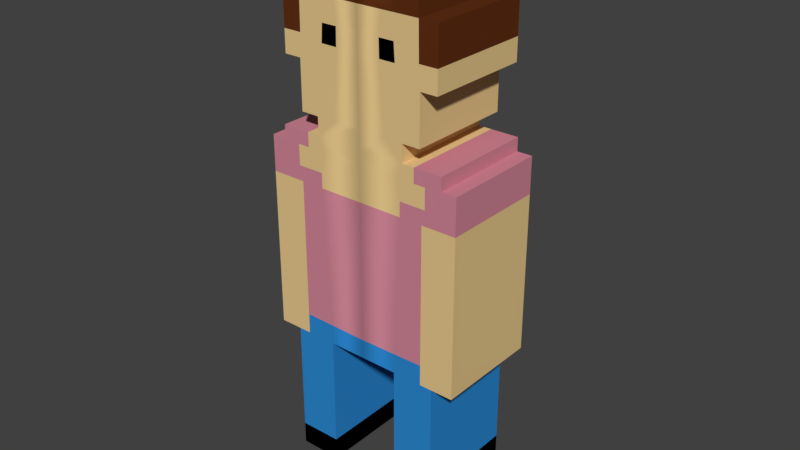 # Source: testAvatar.blend  (saved by Blender 2.79.0; exported with 4.5.12 LTS)
import bpy
from mathutils import Matrix  # noqa: F401  (used for matrix-valued properties, if any)

bpy.ops.wm.read_factory_settings(use_empty=True)
scene = bpy.context.scene
scene.name = 'Scene'

# ---- collections
col_collection_1 = bpy.data.collections.new('Collection 1'); scene.collection.children.link(col_collection_1)

# ---- materials (node trees are filled in below, after node groups)
mat_pelo = bpy.data.materials.new('pelo')
mat_pelo.alpha_threshold = 0.0
mat_pelo.use_transparent_shadow = False
mat_pelo.diffuse_color = (0.1181, 0.02996, 0.007849, 1.0)
mat_pelo.specular_color = (0.0, 0.0, 0.0)
mat_pelo.roughness = 0.5
mat_pelo.specular_intensity = 1.0
mat_carne = bpy.data.materials.new('carne')
mat_carne.alpha_threshold = 0.0
mat_carne.use_transparent_shadow = False
mat_carne.diffuse_color = (0.8, 0.5771, 0.2615, 1.0)
mat_carne.specular_color = (0.0, 0.0, 0.0)
mat_carne.roughness = 0.5
mat_carne.specular_intensity = 1.0
mat_jersey = bpy.data.materials.new('jersey')
mat_jersey.alpha_threshold = 0.0
mat_jersey.use_transparent_shadow = False
mat_jersey.diffuse_color = (0.64, 0.2393, 0.3072, 1.0)
mat_jersey.specular_color = (0.0, 0.0, 0.0)
mat_jersey.roughness = 0.5
mat_jersey.specular_intensity = 1.0
mat_zapatos = bpy.data.materials.new('zapatos')
mat_zapatos.alpha_threshold = 0.0
mat_zapatos.use_transparent_shadow = False
mat_zapatos.diffuse_color = (0.0, 0.0, 0.0, 1.0)
mat_zapatos.specular_color = (0.0, 0.0, 0.0)
mat_zapatos.roughness = 0.5
mat_zapatos.specular_intensity = 1.0
mat_vaquero = bpy.data.materials.new('vaquero')
mat_vaquero.alpha_threshold = 0.0
mat_vaquero.use_transparent_shadow = False
mat_vaquero.diffuse_color = (0.02588, 0.2498, 0.64, 1.0)
mat_vaquero.specular_color = (0.0, 0.0, 0.0)
mat_vaquero.roughness = 0.5
mat_vaquero.specular_intensity = 1.0

# ---- material node trees

# ---- world
world_world = bpy.data.worlds.new('World'); scene.world = world_world
world_world.color = (0.05088, 0.05088, 0.05088)
world_world.use_sun_shadow = False
world_world.sun_shadow_jitter_overblur = 0.0
world_world.cycles.sampling_method = 'MANUAL'

# ---- meshes
me_cube_001 = bpy.data.meshes.new('Cube.001')
me_cube_001.from_pydata([(0.02579, 0.006961, 0.01723), (0.02058, 0.007012, 0.01723), (0.02016, -0.000349, 0.01723), (0.02579, -0.000349, 0.01723), (0.01204, 0.007095, 0.01723), (0.01204, -0.000349, 0.01723), (0.00734, 0.1433, 0.01723), (0.007437, 0.1376, 0.01723), (0.01265, 0.1376, 0.01723), (0.01229, 0.1433, 0.01723), (0.02579, 0.006961, -0.01723), (0.02579, -0.000349, -0.01723), (0.02016, -0.000349, -0.01723), (0.02058, 0.007012, -0.01723), (0.01204, -0.000349, -0.01723), (0.01204, 0.007095, -0.01723), (-0.02579, 0.006961, 0.01723), (-0.02579, -0.000349, 0.01723), (-0.02016, -0.000349, 0.01723), (-0.02059, 0.007012, 0.01723), (-0.01204, -0.000349, 0.01723), (-0.01204, 0.007095, 0.01723), (-0.00734, 0.1433, 0.01723), (-0.01229, 0.1433, 0.01723), (-0.01265, 0.1376, 0.01723), (-0.007436, 0.1376, 0.01723), (-0.02579, 0.006961, -0.01723), (-0.02059, 0.007012, -0.01723), (-0.02016, -0.000349, -0.01723), (-0.02579, -0.000349, -0.01723), (-0.01204, 0.007095, -0.01723), (-0.01204, -0.000349, -0.01723), (0.02029, 0.1507, 0.01723), (0.01285, 0.1507, 0.01723), (0.02046, 0.1391, 0.01723), (0.03303, 0.09465, 0.01723), (0.02831, 0.09465, 0.01723), (0.02582, 0.04999, 0.01723), (0.03303, 0.05001, 0.01723), (0.02579, 0.04336, 0.01723), (0.03303, 0.04336, 0.01723), (0.02177, 0.04997, 0.01723), (0.02177, 0.04336, 0.01723), (0.02177, 0.09465, 0.01723), (0.01425, 0.0994, 0.01723), (-1.035e-07, 0.09946, 0.01723), (-1.035e-07, 0.09465, 0.01723), (0.01425, 0.09465, 0.01723), (0.019, 0.106, 0.01723), (0.01333, 0.1061, 0.01723), (0.01891, 0.0994, 0.01723), (0.02279, 0.0994, 0.01723), (0.02279, 0.106, 0.01723), (-1.053e-07, 0.1062, 0.01723), (0.01501, 0.1106, 0.01723), (0.019, 0.1106, 0.01723), (-1.053e-07, 0.1108, 0.01723), (0.01501, 0.1163, 0.01723), (0.008815, 0.1164, 0.01723), (-1.072e-07, 0.1165, 0.01723), (0.02087, 0.1319, 0.01723), (0.02644, 0.1319, 0.01723), (0.02644, 0.1391, 0.01723), (-1.128e-07, 0.1434, 0.01723), (0.008239, 0.1507, 0.01723), (-1.128e-07, 0.1507, 0.01723), (-1.09e-07, 0.1376, 0.01723), (0.02087, 0.1163, 0.01723), (0.03303, 0.09465, -0.01723), (0.03303, 0.05001, -0.01723), (0.02582, 0.04999, -0.01723), (0.02831, 0.09465, -0.01723), (0.03303, 0.04336, -0.01723), (0.02579, 0.04336, -0.01723), (0.02177, 0.04336, -0.01723), (0.02177, 0.04997, -0.01723), (0.02177, 0.09465, -0.01723), (0.01501, 0.1163, -0.01723), (0.01501, 0.1106, -0.01723), (-1.176e-07, 0.1108, -0.01723), (-1.158e-07, 0.1165, -0.01723), (0.008815, 0.1164, -0.01723), (0.02046, 0.1391, -0.01723), (0.02644, 0.1391, -0.01723), (0.02644, 0.1319, -0.01723), (0.02087, 0.1319, -0.01723), (0.007437, 0.132, -0.01723), (0.01265, 0.132, -0.01723), (0.02087, 0.1163, -0.01723), (-1.195e-07, 0.132, -0.01723), (0.019, 0.1106, -0.01723), (-0.02029, 0.1507, 0.01723), (-0.02046, 0.1391, 0.01723), (-0.01285, 0.1507, 0.01723), (-0.03303, 0.09465, 0.01723), (-0.03303, 0.05001, 0.01723), (-0.02582, 0.04999, 0.01723), (-0.02831, 0.09465, 0.01723), (-0.03303, 0.04336, 0.01723), (-0.02579, 0.04336, 0.01723), (-0.02177, 0.04336, 0.01723), (-0.02177, 0.04997, 0.01723), (-0.02177, 0.09465, 0.01723), (-0.01425, 0.0994, 0.01723), (-0.01425, 0.09465, 0.01723), (-0.019, 0.106, 0.01723), (-0.01891, 0.0994, 0.01723), (-0.01333, 0.1061, 0.01723), (-0.0228, 0.106, 0.01723), (-0.0228, 0.0994, 0.01723), (-0.01501, 0.1106, 0.01723), (-0.019, 0.1106, 0.01723), (-0.01501, 0.1163, 0.01723), (-0.008815, 0.1164, 0.01723), (-0.02644, 0.1391, 0.01723), (-0.02644, 0.1319, 0.01723), (-0.02087, 0.1319, 0.01723), (-0.008239, 0.1507, 0.01723), (-0.02087, 0.1163, 0.01723), (-0.03303, 0.09465, -0.01723), (-0.02831, 0.09465, -0.01723), (-0.02582, 0.04999, -0.01723), (-0.03303, 0.05001, -0.01723), (-0.02579, 0.04336, -0.01723), (-0.03303, 0.04336, -0.01723), (-0.02177, 0.04997, -0.01723), (-0.02177, 0.04336, -0.01723), (-0.02177, 0.09465, -0.01723), (-0.01501, 0.1163, -0.01723), (-0.008815, 0.1164, -0.01723), (-0.01501, 0.1106, -0.01723), (-0.02046, 0.1391, -0.01723), (-0.02087, 0.1319, -0.01723), (-0.02644, 0.1319, -0.01723), (-0.02644, 0.1391, -0.01723), (-0.01265, 0.132, -0.01723), (-0.007436, 0.132, -0.01723), (-0.02087, 0.1163, -0.01723), (-1.158e-07, 0.09946, -0.01723), (-1.139e-07, 0.1062, -0.01723), (-0.019, 0.1106, -0.01723), (-1.121e-07, 0.09465, -0.01723), (-1.214e-07, 0.1434, -0.01723), (-1.214e-07, 0.1507, -0.01723), (0.0229, 0.1106, 0.01723), (0.02812, 0.1063, 0.01723), (0.02812, 0.1106, 0.01723), (0.02817, 0.09942, 0.01723), (0.03303, 0.09943, 0.01723), (0.03303, 0.1063, 0.01723), (0.01196, 0.04982, 0.01723), (-9.6e-08, 0.04963, 0.01723), (0.0229, 0.1106, -0.01723), (0.02279, 0.106, -0.01723), (0.019, 0.106, -0.01723), (0.02812, 0.1106, -0.01723), (0.02812, 0.1063, -0.01723), (0.02817, 0.09941, -0.01723), (0.02279, 0.0994, -0.01723), (0.03303, 0.09943, -0.01723), (0.03303, 0.1063, -0.01723), (0.01196, 0.04982, -0.01723), (0.01425, 0.09465, -0.01723), (0.01425, 0.0994, -0.01723), (0.01891, 0.0994, -0.01723), (-1.065e-07, 0.04963, -0.01723), (0.01333, 0.1061, -0.01723), (-0.0229, 0.1106, 0.01723), (-0.02812, 0.1106, 0.01723), (-0.02812, 0.1063, 0.01723), (-0.02817, 0.09941, 0.01723), (-0.03303, 0.09943, 0.01723), (-0.03303, 0.1063, 0.01723), (-0.01196, 0.04982, 0.01723), (-0.019, 0.106, -0.01723), (-0.0228, 0.106, -0.01723), (-0.0229, 0.1106, -0.01723), (-0.02812, 0.1063, -0.01723), (-0.02812, 0.1106, -0.01723), (-0.0228, 0.0994, -0.01723), (-0.02817, 0.09941, -0.01723), (-0.03303, 0.09943, -0.01723), (-0.03303, 0.1063, -0.01723), (-0.01425, 0.09465, -0.01723), (-0.01196, 0.04982, -0.01723), (-0.01891, 0.0994, -0.01723), (-0.01425, 0.0994, -0.01723), (-0.01333, 0.1061, -0.01723), (0.01204, 0.04336, 0.01723), (-9.414e-08, 0.04336, 0.01723), (0.01204, 0.04336, -0.01723), (-1.065e-07, 0.04336, -0.01723), (-0.01204, 0.04336, 0.01723), (-0.01204, 0.04336, -0.01723), (-1.146e-07, 0.1621, 0.01723), (-1.128e-07, 0.1565, 0.01723), (0.01495, 0.1562, 0.01723), (0.01495, 0.1621, 0.01723), (0.02644, 0.1508, 0.01723), (0.02029, 0.1562, 0.01723), (-1.232e-07, 0.1621, -0.01723), (0.01495, 0.1621, -0.01723), (0.01495, 0.1562, -0.01723), (-1.251e-07, 0.1565, -0.01723), (0.02029, 0.1507, -0.01723), (0.01229, 0.1433, -0.01723), (0.01285, 0.1507, -0.01723), (0.02644, 0.1508, -0.01723), (0.008239, 0.1507, -0.01723), (0.02029, 0.1562, -0.01723), (0.00734, 0.1433, -0.01723), (-0.01495, 0.1621, 0.01723), (-0.01495, 0.1562, 0.01723), (-0.02644, 0.1508, 0.01723), (-0.02029, 0.1562, 0.01723), (-0.01495, 0.1562, -0.01723), (-0.01495, 0.1621, -0.01723), (-0.02029, 0.1507, -0.01723), (-0.01285, 0.1507, -0.01723), (-0.01229, 0.1433, -0.01723), (-0.02644, 0.1508, -0.01723), (-0.008239, 0.1507, -0.01723), (-0.02029, 0.1562, -0.01723), (-0.00734, 0.1433, -0.01723)], [], [(0, 1, 2, 3), (2, 1, 4, 5), (6, 7, 8, 9), (10, 11, 12, 13), (12, 14, 15, 13), (3, 11, 10, 0), (5, 14, 12, 2), (2, 12, 11, 3), (4, 15, 14, 5), (16, 17, 18, 19), (18, 20, 21, 19), (22, 23, 24, 25), (26, 27, 28, 29), (28, 27, 30, 31), (17, 16, 26, 29), (20, 18, 28, 31), (18, 17, 29, 28), (21, 20, 31, 30), (32, 33, 9, 34), (35, 36, 37, 38), (38, 37, 39, 40), (39, 37, 41, 42), (37, 36, 43, 41), (44, 45, 46, 47), (48, 49, 44, 50), (50, 51, 52, 48), (44, 49, 53, 45), (54, 49, 48, 55), (54, 56, 53, 49), (57, 58, 59, 56, 54), (34, 60, 61, 62), (57, 8, 7, 58), (63, 6, 64, 65), (66, 7, 6, 63), (34, 9, 8, 60), (60, 8, 57, 67), (64, 6, 9, 33), (58, 7, 66, 59), (68, 69, 70, 71), (69, 72, 73, 70), (73, 74, 75, 70), (70, 75, 76, 71), (77, 78, 79, 80, 81), (82, 83, 84, 85), (77, 81, 86, 87), (85, 88, 77, 87), (81, 80, 89, 86), (40, 72, 69, 38), (39, 73, 72, 40), (38, 69, 68, 35), (55, 90, 78, 54), (61, 84, 83, 62), (60, 85, 84, 61), (67, 88, 85, 60), (57, 77, 88, 67), (54, 78, 77, 57), (91, 92, 23, 93), (94, 95, 96, 97), (95, 98, 99, 96), (99, 100, 101, 96), (96, 101, 102, 97), (103, 104, 46, 45), (105, 106, 103, 107), (106, 105, 108, 109), (103, 45, 53, 107), (110, 111, 105, 107), (110, 107, 53, 56), (112, 110, 56, 59, 113), (92, 114, 115, 116), (112, 113, 25, 24), (63, 65, 117, 22), (66, 63, 22, 25), (92, 116, 24, 23), (116, 118, 112, 24), (117, 93, 23, 22), (113, 59, 66, 25), (119, 120, 121, 122), (122, 121, 123, 124), (123, 121, 125, 126), (121, 120, 127, 125), (128, 129, 80, 79, 130), (131, 132, 133, 134), (128, 135, 136, 129), (132, 135, 128, 137), (129, 136, 89, 80), (98, 95, 122, 124), (53, 45, 138, 139), (99, 98, 124, 123), (95, 94, 119, 122), (56, 53, 139, 79), (111, 110, 130, 140), (45, 46, 141, 138), (115, 114, 134, 133), (116, 115, 133, 132), (65, 63, 142, 143), (118, 116, 132, 137), (112, 118, 137, 128), (59, 56, 79, 80), (110, 112, 128, 130), (63, 66, 89, 142), (66, 59, 80, 89), (55, 48, 52, 144), (144, 52, 145, 146), (145, 52, 51, 147), (148, 147, 36, 35), (147, 148, 149, 145), (43, 47, 150, 41), (43, 51, 50, 44, 47), (36, 147, 51, 43), (150, 47, 46, 151), (90, 152, 153, 154), (152, 155, 156, 153), (156, 157, 158, 153), (159, 68, 71, 157), (157, 156, 160, 159), (76, 75, 161, 162), (76, 162, 163, 164, 158), (71, 76, 158, 157), (161, 165, 141, 162), (163, 162, 141, 138), (154, 164, 163, 166), (164, 154, 153, 158), (163, 138, 139, 166), (78, 90, 154, 166), (78, 166, 139, 79), (149, 160, 156, 145), (35, 68, 159, 148), (144, 152, 90, 55), (148, 159, 160, 149), (146, 155, 152, 144), (145, 156, 155, 146), (111, 167, 108, 105), (167, 168, 169, 108), (169, 170, 109, 108), (171, 94, 97, 170), (170, 169, 172, 171), (102, 101, 173, 104), (102, 104, 103, 106, 109), (97, 102, 109, 170), (173, 151, 46, 104), (140, 174, 175, 176), (176, 175, 177, 178), (177, 175, 179, 180), (181, 180, 120, 119), (180, 181, 182, 177), (127, 183, 184, 125), (127, 179, 185, 186, 183), (120, 180, 179, 127), (184, 183, 141, 165), (186, 138, 141, 183), (174, 187, 186, 185), (185, 179, 175, 174), (186, 187, 139, 138), (130, 187, 174, 140), (130, 79, 139, 187), (172, 169, 177, 182), (94, 171, 181, 119), (46, 151, 165, 141), (167, 111, 140, 176), (171, 172, 182, 181), (168, 167, 176, 178), (169, 168, 178, 177), (39, 42, 1, 0), (41, 150, 188, 42), (1, 42, 188, 4), (188, 150, 151, 189), (73, 10, 13, 74), (75, 74, 190, 161), (13, 15, 190, 74), (190, 191, 165, 161), (0, 10, 73, 39), (188, 190, 15, 4), (189, 191, 190, 188), (99, 16, 19, 100), (101, 100, 192, 173), (19, 21, 192, 100), (192, 189, 151, 173), (123, 126, 27, 26), (125, 184, 193, 126), (27, 126, 193, 30), (193, 184, 165, 191), (16, 99, 123, 26), (192, 21, 30, 193), (189, 192, 193, 191), (151, 189, 191, 165), (194, 195, 196, 197), (34, 62, 198, 32), (196, 195, 65, 64, 33), (33, 32, 199, 196), (200, 201, 202, 203), (204, 82, 205, 206), (82, 204, 207, 83), (202, 206, 208, 143, 203), (206, 202, 209, 204), (142, 143, 208, 210), (89, 142, 210, 86), (82, 85, 87, 205), (210, 205, 87, 86), (208, 206, 205, 210), (197, 201, 200, 194), (196, 202, 201, 197), (199, 209, 202, 196), (32, 204, 209, 199), (198, 207, 204, 32), (62, 83, 207, 198), (194, 211, 212, 195), (92, 91, 213, 114), (212, 93, 117, 65, 195), (93, 212, 214, 91), (200, 203, 215, 216), (217, 218, 219, 131), (131, 134, 220, 217), (215, 203, 143, 221, 218), (218, 217, 222, 215), (142, 223, 221, 143), (89, 136, 223, 142), (131, 219, 135, 132), (223, 136, 135, 219), (221, 223, 219, 218), (211, 194, 200, 216), (212, 211, 216, 215), (214, 212, 215, 222), (194, 195, 203, 200), (91, 214, 222, 217), (213, 91, 217, 220), (195, 65, 143, 203), (114, 213, 220, 134)])
me_cube_001.polygons.foreach_set('use_smooth', [True] * 227)
me_cube_001.polygons.foreach_set('material_index', [3, 3, 3, 3, 3, 3, 3, 3, 3, 3, 3, 3, 3, 3, 3, 3, 3, 3, 1, 1, 1, 1, 1, 1, 1, 1, 1, 1, 1, 1, 1, 1, 1, 1, 1, 1, 1, 1, 1, 1, 1, 1, 1, 1, 1, 1, 1, 1, 1, 1, 1, 1, 1, 1, 1, 1, 1, 1, 1, 1, 1, 1, 1, 1, 1, 1, 1, 1, 1, 1, 1, 1, 1, 1, 1, 1, 1, 1, 1, 1, 1, 1, 1, 1, 1, 1, 1, 1, 1, 1, 1, 1, 1, 1, 1, 1, 1, 1, 1, 1, 1, 2, 2, 2, 2, 2, 2, 2, 2, 2, 2, 2, 2, 2, 2, 2, 2, 2, 2, 2, 2, 2, 2, 2, 2, 2, 2, 2, 2, 2, 2, 2, 2, 2, 2, 2, 2, 2, 2, 2, 2, 2, 2, 2, 2, 2, 2, 2, 2, 2, 2, 2, 2, 2, 2, 2, 2, 2, 2, 2, 2, 2, 4, 4, 4, 4, 4, 4, 4, 4, 4, 4, 4, 4, 4, 4, 4, 4, 4, 4, 4, 4, 4, 4, 4, 0, 0, 0, 0, 0, 0, 0, 0, 0, 0, 0, 0, 0, 0, 0, 0, 0, 0, 0, 0, 0, 0, 0, 0, 0, 0, 0, 0, 0, 0, 0, 0, 0, 0, 0, 0, 0, 0, 0, 0, 0, 0])
_k = set([(0, 3), (0, 39), (2, 3), (2, 5), (3, 11), (4, 5), (4, 188), (5, 14), (10, 11), (10, 73), (11, 12), (12, 14), (14, 15), (15, 190), (16, 17), (16, 99), (17, 18), (17, 29), (18, 20), (20, 21), (20, 31), (21, 192), (26, 29), (26, 123), (28, 29), (28, 31), (30, 31), (30, 193), (32, 198), (32, 199), (32, 204), (35, 38), (35, 148), (38, 40), (39, 40), (39, 73), (40, 72), (54, 55), (54, 57), (54, 78), (55, 144), (57, 67), (57, 77), (60, 61), (60, 67), (60, 85), (61, 62), (61, 84), (62, 198), (67, 88), (68, 69), (68, 159), (69, 72), (72, 73), (77, 78), (77, 88), (78, 90), (83, 84), (83, 207), (84, 85), (85, 88), (90, 152), (91, 213), (91, 214), (91, 217), (94, 95), (94, 171), (95, 98), (98, 99), (98, 124), (99, 123), (110, 111), (110, 112), (110, 130), (111, 167), (112, 118), (112, 128), (114, 115), (114, 213), (115, 116), (115, 133), (116, 118), (116, 132), (118, 137), (119, 122), (119, 181), (122, 124), (123, 124), (128, 130), (128, 137), (130, 140), (132, 133), (132, 137), (133, 134), (134, 220), (140, 176), (144, 146), (145, 146), (145, 149), (145, 156), (146, 155), (148, 149), (149, 160), (152, 155), (155, 156), (156, 160), (159, 160), (167, 168), (168, 169), (168, 178), (169, 172), (169, 177), (171, 172), (172, 182), (176, 178), (177, 178), (177, 182), (181, 182), (188, 189), (188, 190), (189, 192), (190, 191), (191, 193), (192, 193), (194, 197), (194, 211), (196, 197), (196, 199), (196, 202), (197, 201), (198, 207), (199, 209), (200, 201), (200, 216), (201, 202), (202, 209), (204, 207), (204, 209), (211, 212), (211, 216), (212, 214), (212, 215), (213, 220), (214, 222), (215, 216), (215, 222), (217, 220), (217, 222)])
me_cube_001.attributes.new('sharp_edge', 'BOOLEAN', 'EDGE').data.foreach_set('value', [ (min(e.vertices), max(e.vertices)) in _k for e in me_cube_001.edges])
me_cube_001.materials.append(mat_pelo)
me_cube_001.materials.append(mat_carne)
me_cube_001.materials.append(mat_jersey)
me_cube_001.materials.append(mat_zapatos)
me_cube_001.materials.append(mat_vaquero)
me_cube_001.use_remesh_preserve_volume = False
me_cube_001.use_remesh_preserve_attributes = False
me_cube_001.use_mirror_vertex_groups = False
me_cube_001.update()
me_cube_001.normals_split_custom_set([tuple(v) for v in zip(*[iter([-4.209e-08, 7.519e-08, 1.0, -2.034e-08, 1.484e-07, 1.0, 3.118e-08, 6.69e-08, 1.0, 6.475e-08, -1.32e-07, 1.0, 3.118e-08, 6.69e-08, 1.0, -2.034e-08, 1.484e-07, 1.0, 0.0, 2.266e-07, 1.0, 0.0, 2.516e-07, 1.0, 7.989e-07, 3.153e-07, 1.0, 5.859e-07, 4.347e-07, 1.0, 3.45e-07, 2.934e-07, 1.0, 4.511e-07, 1.565e-07, 1.0, 3.452e-07, -8.955e-08, -1.0, 0.0, 1.32e-07, -1.0, -2.58e-07, -2.575e-07, -1.0, -1.274e-07, -2.299e-07, -1.0, -2.58e-07, -2.575e-07, -1.0, -4.977e-07, -6.193e-07, -1.0, -6.003e-07, -3.801e-07, -1.0, -1.274e-07, -2.299e-07, -1.0, 1.0, 2.31e-07, -2.162e-07, 1.0, 2.31e-07, -2.162e-07, 1.0, 1.851e-07, -2.162e-07, 1.0, 1.851e-07, -2.162e-07, 2.976e-13, -1.0, 8.644e-07, 2.976e-13, -1.0, 8.644e-07, 6.618e-07, -1.0, 8.643e-07, 6.618e-07, -1.0, 8.643e-07, 6.618e-07, -1.0, 8.643e-07, 6.618e-07, -1.0, 8.643e-07, 1.324e-06, -1.0, 8.643e-07, 1.324e-06, -1.0, 8.643e-07, -1.0, -1.266e-07, 4.053e-07, -1.0, -1.266e-07, 4.053e-07, -1.0, -1.134e-07, 4.188e-07, -1.0, -1.134e-07, 4.188e-07, 1.428e-06, 6.542e-08, 1.0, 1.465e-06, -9.182e-08, 1.0, 8.231e-07, 2.869e-07, 1.0, 8.637e-07, 2.011e-07, 1.0, 8.231e-07, 2.869e-07, 1.0, 2.267e-07, 6.387e-07, 1.0, 2.891e-07, 3.465e-07, 1.0, 8.637e-07, 2.011e-07, 1.0, 2.431e-08, 3.244e-07, 1.0, 1.767e-07, 1.857e-07, 1.0, -8.115e-08, 2.908e-07, 1.0, 5.901e-08, 5.71e-07, 1.0, -1.777e-07, -8.138e-08, -1.0, -3.257e-07, -1.079e-07, -1.0, -2.675e-07, -7.508e-08, -1.0, -3.016e-07, -1.003e-08, -1.0, -2.675e-07, -7.508e-08, -1.0, -3.257e-07, -1.079e-07, -1.0, -4.702e-07, -1.36e-07, -1.0, -2.359e-07, -1.355e-07, -1.0, -1.0, -1.196e-06, 2.432e-07, -1.0, -6.099e-07, 2.432e-07, -1.0, -6.099e-07, 2.432e-07, -1.0, -1.196e-06, 2.432e-07, 1.984e-13, -1.0, 8.638e-07, 6.618e-07, -1.0, 8.644e-07, 6.618e-07, -1.0, 8.644e-07, 1.984e-13, -1.0, 8.638e-07, 6.618e-07, -1.0, 8.644e-07, 1.324e-06, -1.0, 8.649e-07, 1.324e-06, -1.0, 8.649e-07, 6.618e-07, -1.0, 8.644e-07, 1.0, 1.696e-07, -3.513e-07, 1.0, 1.655e-07, -3.648e-07, 1.0, 1.655e-07, -3.648e-07, 1.0, 1.696e-07, -3.513e-07, 1.254e-07, 3.64e-07, 1.0, 4.191e-07, 3.918e-07, 1.0, 4.511e-07, 1.565e-07, 1.0, 1.674e-07, 4.363e-08, 1.0, 1.508e-07, 7.672e-07, 1.0, 1.378e-08, 6.167e-07, 1.0, -3.955e-09, -1.976e-07, 1.0, -8.232e-09, -1.965e-07, 1.0, -8.232e-09, -1.965e-07, 1.0, -3.955e-09, -1.976e-07, 1.0, -5.009e-08, -2.797e-07, 1.0, 0.0, -5.613e-07, 1.0, -5.009e-08, -2.797e-07, 1.0, -3.955e-09, -1.976e-07, 1.0, 3.024e-07, -2.31e-07, 1.0, 7.55e-08, -1.958e-07, 1.0, -3.955e-09, -1.976e-07, 1.0, 1.378e-08, 6.167e-07, 1.0, 2.946e-07, 4.637e-07, 1.0, 3.024e-07, -2.31e-07, 1.0, 3.031e-07, 1.584e-07, 1.0, 3.375e-07, 2.334e-07, 1.0, 9.184e-08, 3.845e-07, 1.0, 3.836e-07, 4.254e-07, 1.0, 2.264e-07, 2.998e-07, 1.0, 2.933e-07, 2.523e-07, 1.0, 3.031e-07, 1.584e-07, 1.0, 4.271e-07, 1.687e-07, 1.0, 4.271e-07, 1.687e-07, 1.0, 2.186e-07, 2.394e-07, 1.0, 3.179e-07, 2.655e-07, 1.0, 2.264e-07, 2.998e-07, 1.0, 3.031e-07, 1.584e-07, 1.0, 2.933e-07, 2.523e-07, 1.0, 3.948e-07, 2.227e-07, 1.0, 3.375e-07, 2.334e-07, 1.0, 4.102e-07, 4.916e-07, 1.0, 2.933e-07, 2.523e-07, 1.0, 2.264e-07, 2.998e-07, 1.0, 1.666e-07, 1.025e-06, 1.0, 4.102e-07, 4.916e-07, 1.0, 4.569e-07, 3.474e-08, 1.0, 3.948e-07, 2.227e-07, 1.0, 2.933e-07, 2.523e-07, 1.0, 3.77e-07, -8.643e-09, 1.0, 5.216e-07, -1.813e-07, 1.0, 6.818e-07, -1.785e-07, 1.0, 4.569e-07, 3.474e-08, 1.0, 4.102e-07, 4.916e-07, 1.0, 1.674e-07, 4.363e-08, 1.0, 1.957e-07, 1.354e-07, 1.0, 0.0, -1.257e-07, 1.0, 3.363e-07, 1.93e-08, 1.0, 3.77e-07, -8.643e-09, 1.0, 3.45e-07, 2.934e-07, 1.0, 5.859e-07, 4.347e-07, 1.0, 5.216e-07, -1.813e-07, 1.0, 6.228e-07, 3.212e-07, 1.0, 7.989e-07, 3.153e-07, 1.0, 8.362e-07, 3.272e-07, 1.0, 7.085e-07, 3.038e-07, 1.0, 6.615e-07, 4.652e-07, 1.0, 5.859e-07, 4.347e-07, 1.0, 7.989e-07, 3.153e-07, 1.0, 6.228e-07, 3.212e-07, 1.0, 1.674e-07, 4.363e-08, 1.0, 4.511e-07, 1.565e-07, 1.0, 3.45e-07, 2.934e-07, 1.0, 1.957e-07, 1.354e-07, 1.0, 1.957e-07, 1.354e-07, 1.0, 3.45e-07, 2.934e-07, 1.0, 3.77e-07, -8.643e-09, 1.0, 3.644e-07, 3.276e-07, 1.0, 8.362e-07, 3.272e-07, 1.0, 7.989e-07, 3.153e-07, 1.0, 4.511e-07, 1.565e-07, 1.0, 4.191e-07, 3.918e-07, 1.0, 5.216e-07, -1.813e-07, 1.0, 5.859e-07, 4.347e-07, 1.0, 6.615e-07, 4.652e-07, 1.0, 6.818e-07, -1.785e-07, 1.0, 2.682e-07, 6.442e-08, -1.0, -4.188e-08, -1.333e-07, -1.0, -3.416e-07, 4.672e-08, -1.0, -4.03e-07, 4.511e-08, -1.0, -4.188e-08, -1.333e-07, -1.0, -3.033e-07, 7.375e-10, -1.0, 1.323e-07, 1.307e-07, -1.0, -3.416e-07, 4.672e-08, -1.0, 1.323e-07, 1.307e-07, -1.0, -2.211e-07, 1.303e-07, -1.0, -7.208e-07, 1.505e-07, -1.0, -3.416e-07, 4.672e-08, -1.0, -3.416e-07, 4.672e-08, -1.0, -7.208e-07, 1.505e-07, -1.0, -8.183e-07, -2.066e-07, -1.0, -4.03e-07, 4.511e-08, -1.0, -2.13e-07, -4.044e-08, -1.0, -2.335e-08, -6.628e-08, -1.0, -3.389e-07, 1.309e-08, -1.0, -5.267e-07, 2.691e-08, -1.0, -4.208e-07, 4.244e-08, -1.0, -4.812e-07, -9.357e-08, -1.0, -1.044e-06, -5.123e-08, -1.0, -1.058e-06, 2.24e-07, -1.0, -3.653e-07, -6.442e-08, -1.0, -2.13e-07, -4.044e-08, -1.0, -4.208e-07, 4.244e-08, -1.0, -3.82e-07, -2.573e-07, -1.0, -2.257e-07, -2.231e-07, -1.0, -3.653e-07, -6.442e-08, -1.0, 0.0, -2.376e-07, -1.0, -2.13e-07, -4.044e-08, -1.0, -2.257e-07, -2.231e-07, -1.0, -4.208e-07, 4.244e-08, -1.0, -5.267e-07, 2.691e-08, -1.0, -3.011e-07, -2.853e-07, -1.0, -3.82e-07, -2.573e-07, -1.0, 1.0, 5.081e-07, -1.081e-07, 1.0, 5.081e-07, -1.081e-07, 1.0, 3.675e-07, -5.404e-08, 1.0, 3.675e-07, -5.404e-08, -2.778e-14, -1.0, 2.214e-07, -2.778e-14, -1.0, 2.214e-07, -2.778e-14, -1.0, 2.214e-07, -2.778e-14, -1.0, 2.214e-07, 1.0, 3.675e-07, -5.404e-08, 1.0, 3.675e-07, -5.404e-08, 1.0, 1.135e-07, -1.804e-14, 1.0, 1.135e-07, -1.804e-14, -2.688e-14, 1.0, -1.153e-07, -2.688e-14, 1.0, -1.153e-07, 1.009e-13, 1.0, -1.634e-07, 1.009e-13, 1.0, -1.634e-07, 1.0, 4.727e-07, -1.351e-07, 1.0, 4.727e-07, -1.351e-07, 1.0, 1.974e-08, -1.621e-07, 1.0, 1.974e-08, -1.621e-07, 8.67e-13, -1.0, 9.091e-07, 8.67e-13, -1.0, 9.091e-07, 8.67e-13, -1.0, 9.091e-07, 8.67e-13, -1.0, 9.091e-07, 1.0, 9.709e-07, -1.621e-07, 1.0, 9.709e-07, -1.621e-07, 1.0, 9.709e-07, -1.621e-07, 1.0, 9.709e-07, -1.621e-07, 6.352e-07, -1.0, 1.138e-07, 6.352e-07, -1.0, 1.138e-07, 6.352e-07, -1.0, 1.138e-07, 6.352e-07, -1.0, 1.138e-07, 1.0, 0.0, -2.297e-07, 1.0, 0.0, -2.297e-07, 1.0, 0.0, -2.297e-07, 1.0, 0.0, -2.297e-07, 6.826e-07, 3.09e-07, 1.0, 4.998e-07, 6.289e-08, 1.0, 1.767e-07, 1.857e-07, 1.0, 3.287e-07, 5.068e-07, 1.0, 8.642e-07, 7.537e-07, 1.0, 1.001e-06, 7.724e-08, 1.0, 5.775e-07, 1.069e-07, 1.0, 5.336e-07, 6.162e-07, 1.0, 1.001e-06, 7.724e-08, 1.0, 9.098e-07, 2.951e-09, 1.0, 7.949e-07, 1.227e-07, 1.0, 5.775e-07, 1.069e-07, 1.0, 7.949e-07, 1.227e-07, 1.0, 5.195e-07, 7.045e-08, 1.0, 2.535e-07, 1.048e-07, 1.0, 5.775e-07, 1.069e-07, 1.0, 5.775e-07, 1.069e-07, 1.0, 2.535e-07, 1.048e-07, 1.0, 4.705e-07, 1.688e-07, 1.0, 5.336e-07, 6.162e-07, 1.0, 3.926e-07, -1.121e-07, 1.0, 4.122e-07, -7.143e-09, 1.0, 1.193e-07, 4.014e-08, 1.0, 8.727e-08, -1.734e-07, 1.0, 5.761e-07, -6.234e-09, 1.0, 7.948e-07, -9.527e-08, 1.0, 3.926e-07, -1.121e-07, 1.0, 2.38e-07, -8.82e-08, 1.0, 7.948e-07, -9.527e-08, 1.0, 5.761e-07, -6.234e-09, 1.0, 5.863e-07, 1.028e-07, 1.0, 5.04e-07, 4.577e-08, 1.0, 3.926e-07, -1.121e-07, 1.0, 8.727e-08, -1.734e-07, 1.0, 3.149e-07, -3.887e-08, 1.0, 2.38e-07, -8.82e-08, 1.0, 1.115e-07, -4.105e-07, 1.0, 5.102e-07, -2.173e-07, 1.0, 5.761e-07, -6.234e-09, 1.0, 2.38e-07, -8.82e-08, 1.0, 1.115e-07, -4.105e-07, 1.0, 2.38e-07, -8.82e-08, 1.0, 3.149e-07, -3.887e-08, 1.0, 3.566e-07, -2.105e-07, 1.0, -3.559e-08, 2.136e-08, 1.0, 1.115e-07, -4.105e-07, 1.0, 3.566e-07, -2.105e-07, 1.0, 8.407e-08, -1.543e-07, 1.0, 1.436e-07, -1.572e-07, 1.0, 4.998e-07, 6.289e-08, 1.0, 1.087e-06, 1.233e-07, 1.0, 1.763e-06, 8.901e-08, 1.0, 3.418e-07, 2.017e-07, 1.0, -3.559e-08, 2.136e-08, 1.0, 1.436e-07, -1.572e-07, 1.0, 5.901e-08, 5.71e-07, 1.0, -8.115e-08, 2.908e-07, 1.0, -1.283e-07, 3.065e-07, 1.0, -2.207e-07, 3.675e-07, 1.0, -1.015e-07, 4.758e-07, 1.0, 2.431e-08, 3.244e-07, 1.0, -4.46e-08, 6.541e-07, 1.0, -1.283e-07, 3.065e-07, 1.0, 2.431e-08, 3.244e-07, 1.0, 5.901e-08, 5.71e-07, 1.0, 4.998e-07, 6.289e-08, 1.0, 3.418e-07, 2.017e-07, 1.0, -8.115e-08, 2.908e-07, 1.0, 1.767e-07, 1.857e-07, 1.0, 3.418e-07, 2.017e-07, 1.0, -4.588e-07, 3.707e-07, 1.0, -3.559e-08, 2.136e-08, 1.0, -8.115e-08, 2.908e-07, 1.0, -1.015e-07, 4.758e-07, 1.0, 3.287e-07, 5.068e-07, 1.0, 1.767e-07, 1.857e-07, 1.0, 2.431e-08, 3.244e-07, 1.0, 1.436e-07, -1.572e-07, 1.0, 8.407e-08, -1.543e-07, 1.0, -4.46e-08, 6.541e-07, 1.0, 5.901e-08, 5.71e-07, 1.0, -3.116e-07, -7.522e-07, -1.0, -2.8e-07, -6.154e-07, -1.0, -3.92e-07, 3.624e-08, -1.0, -5.392e-07, 1.381e-07, -1.0, -5.392e-07, 1.381e-07, -1.0, -3.92e-07, 3.624e-08, -1.0, -1.685e-07, 8.823e-08, -1.0, -4.549e-07, 4.198e-07, -1.0, -1.685e-07, 8.823e-08, -1.0, -3.92e-07, 3.624e-08, -1.0, -1.307e-07, -4.897e-09, -1.0, -2.135e-07, -1.115e-09, -1.0, -3.92e-07, 3.624e-08, -1.0, -2.8e-07, -6.154e-07, -1.0, -2.652e-07, -4.268e-07, -1.0, -1.307e-07, -4.897e-09, -1.0, -8.194e-08, 1.225e-07, -1.0, -1.226e-07, 1.944e-07, -1.0, -3.557e-08, 1.037e-07, -1.0, -2.281e-07, 7.444e-08, -1.0, -2.606e-07, -2.725e-07, -1.0, -2.664e-07, -4.349e-08, -1.0, -1.219e-07, -3.954e-09, -1.0, -3.525e-07, 2.698e-07, -1.0, -4.602e-07, 5.722e-08, -1.0, -8.194e-08, 1.225e-07, -1.0, -4.037e-07, -1.792e-07, -1.0, -4.118e-07, -2.984e-07, -1.0, -1.226e-07, 1.944e-07, -1.0, -1.219e-07, -3.954e-09, -1.0, -4.037e-07, -1.792e-07, -1.0, -8.194e-08, 1.225e-07, -1.0, 1.085e-07, -1.881e-07, -1.0, -1.226e-07, 1.944e-07, -1.0, -4.118e-07, -2.984e-07, -1.0, -3.326e-08, -3.804e-07, -1.0, -3.557e-08, 1.037e-07, -1.0, -1.0, -2.975e-07, 1.081e-07, -1.0, -2.579e-07, 5.404e-08, -1.0, -2.579e-07, 5.404e-08, -1.0, -2.975e-07, 1.081e-07, 1.0, 2.052e-07, -3.036e-07, 1.0, 1.934e-07, -3.036e-07, 1.0, 1.934e-07, -3.036e-07, 1.0, 2.052e-07, -3.036e-07, 1.111e-13, -1.0, 1.165e-07, 1.111e-13, -1.0, 1.165e-07, 1.111e-13, -1.0, 1.165e-07, 1.111e-13, -1.0, 1.165e-07, -1.0, -2.579e-07, 5.404e-08, -1.0, -6.888e-08, 1.804e-14, -1.0, -6.888e-08, 1.804e-14, -1.0, -2.579e-07, 5.404e-08, 1.0, 2.052e-07, -3.036e-07, 1.0, 2.052e-07, -3.036e-07, 1.0, 2.052e-07, -3.036e-07, 1.0, 2.052e-07, -3.036e-07, -4.991e-14, 1.0, -2.139e-07, -1.514e-13, 1.0, -2.116e-07, -1.514e-13, 1.0, -2.116e-07, -4.991e-14, 1.0, -2.139e-07, 1.0, 1.934e-07, -3.036e-07, 1.0, 2.658e-07, -2.901e-07, 1.0, 2.658e-07, -2.901e-07, 1.0, 1.934e-07, -3.036e-07, -1.0, -4e-07, 1.621e-07, -1.0, -3.555e-07, 2.297e-07, -1.0, -3.555e-07, 2.297e-07, -1.0, -4e-07, 1.621e-07, 0.0, -1.0, 0.0, 0.0, -1.0, 0.0, 0.0, -1.0, 0.0, 0.0, -1.0, 0.0, 1.0, 1.615e-07, -2.766e-07, 1.0, 1.628e-07, -2.763e-07, 1.0, 1.628e-07, -2.763e-07, 1.0, 1.615e-07, -2.766e-07, -1.0, -1.795e-07, 3.243e-07, -1.0, -1.795e-07, 3.243e-07, -1.0, -1.795e-07, 3.243e-07, -1.0, -1.795e-07, 3.243e-07, -1.27e-06, -1.0, 0.0, -1.27e-06, -1.0, 0.0, -1.27e-06, -1.0, 0.0, -1.27e-06, -1.0, 0.0, 1.0, 7.616e-08, -2.963e-07, 1.0, 2.052e-07, -3.036e-07, 1.0, 2.052e-07, -3.036e-07, 1.0, 7.616e-08, -2.963e-07, -1.0, -2.851e-07, 3.107e-07, -1.0, -2.851e-07, 3.107e-07, -1.0, -2.851e-07, 3.107e-07, -1.0, -2.851e-07, 3.107e-07, 1.0, 1.628e-07, -2.763e-07, 1.0, 2.479e-07, -2.967e-07, 1.0, 2.301e-07, -2.952e-07, 1.0, 1.628e-07, -2.763e-07, 1.0, 2.479e-07, -2.967e-07, 1.0, 7.616e-08, -2.963e-07, 1.0, 7.616e-08, -2.963e-07, 1.0, 2.301e-07, -2.952e-07, 1.666e-07, 1.025e-06, 1.0, 2.264e-07, 2.998e-07, 1.0, 3.179e-07, 2.655e-07, 1.0, 3.171e-07, 8.264e-07, 1.0, 3.171e-07, 8.264e-07, 1.0, 3.179e-07, 2.655e-07, 1.0, 3.914e-07, -2.605e-08, 1.0, 6.249e-07, 8.384e-07, 1.0, 3.914e-07, -2.605e-08, 1.0, 3.179e-07, 2.655e-07, 1.0, 2.186e-07, 2.394e-07, 1.0, 1.471e-07, 2.898e-07, 1.0, 3.758e-07, 3.427e-07, 1.0, 1.471e-07, 2.898e-07, 1.0, 1.378e-08, 6.167e-07, 1.0, 1.508e-07, 7.672e-07, 1.0, 1.471e-07, 2.898e-07, 1.0, 3.758e-07, 3.427e-07, 1.0, 4.335e-07, -6.774e-07, 1.0, 3.914e-07, -2.605e-08, 1.0, 2.946e-07, 4.637e-07, 1.0, 3.836e-07, 4.254e-07, 1.0, 2.681e-07, -3.069e-07, 1.0, 3.024e-07, -2.31e-07, 1.0, 2.946e-07, 4.637e-07, 1.0, 2.186e-07, 2.394e-07, 1.0, 4.271e-07, 1.687e-07, 1.0, 3.031e-07, 1.584e-07, 1.0, 3.836e-07, 4.254e-07, 1.0, 1.378e-08, 6.167e-07, 1.0, 1.471e-07, 2.898e-07, 1.0, 2.186e-07, 2.394e-07, 1.0, 2.946e-07, 4.637e-07, 1.0, 2.681e-07, -3.069e-07, 1.0, 3.836e-07, 4.254e-07, 1.0, 9.184e-08, 3.845e-07, 1.0, -4.897e-08, -3.516e-07, 1.0, -1.022e-06, 4.041e-07, -1.0, -1.02e-06, 6.209e-07, -1.0, -7.353e-07, 3.719e-08, -1.0, -9.758e-07, 6.072e-08, -1.0, -1.02e-06, 6.209e-07, -1.0, 4.101e-07, 2.043e-07, -1.0, 3.37e-07, 1.163e-07, -1.0, -7.353e-07, 3.719e-08, -1.0, 3.37e-07, 1.163e-07, -1.0, -2.414e-08, 2.064e-07, -1.0, -5.705e-07, -3.246e-07, -1.0, -7.353e-07, 3.719e-08, -1.0, 1.586e-07, 4.693e-07, -1.0, 2.682e-07, 6.442e-08, -1.0, -4.03e-07, 4.511e-08, -1.0, -2.414e-08, 2.064e-07, -1.0, -2.414e-08, 2.064e-07, -1.0, 3.37e-07, 1.163e-07, -1.0, 0.0, 5.426e-07, -1.0, 1.586e-07, 4.693e-07, -1.0, -8.183e-07, -2.066e-07, -1.0, -7.208e-07, 1.505e-07, -1.0, -3.146e-07, 7.443e-08, -1.0, -3.592e-07, -3.7e-07, -1.0, -8.183e-07, -2.066e-07, -1.0, -3.592e-07, -3.7e-07, -1.0, -3.478e-07, -2.71e-07, -1.0, -6.5e-07, -4.488e-07, -1.0, -5.705e-07, -3.246e-07, -1.0, -4.03e-07, 4.511e-08, -1.0, -8.183e-07, -2.066e-07, -1.0, -5.705e-07, -3.246e-07, -1.0, -2.414e-08, 2.064e-07, -1.0, -3.146e-07, 7.443e-08, -1.0, 1.87e-07, 7.727e-08, -1.0, -1.398e-07, -3.638e-07, -1.0, -3.592e-07, -3.7e-07, -1.0, -3.478e-07, -2.71e-07, -1.0, -3.592e-07, -3.7e-07, -1.0, -1.398e-07, -3.638e-07, -1.0, -2.863e-07, -3.005e-07, -1.0, -9.758e-07, 6.072e-08, -1.0, -6.5e-07, -4.488e-07, -1.0, -3.478e-07, -2.71e-07, -1.0, -1.465e-07, -1.338e-07, -1.0, -6.5e-07, -4.488e-07, -1.0, -9.758e-07, 6.072e-08, -1.0, -7.353e-07, 3.719e-08, -1.0, -5.705e-07, -3.246e-07, -1.0, -3.478e-07, -2.71e-07, -1.0, -2.863e-07, -3.005e-07, -1.0, -2.397e-07, -1.918e-07, -1.0, -1.465e-07, -1.338e-07, -1.0, -2.335e-08, -6.628e-08, -1.0, -1.022e-06, 4.041e-07, -1.0, -9.758e-07, 6.072e-08, -1.0, -1.465e-07, -1.338e-07, -1.0, -2.335e-08, -6.628e-08, -1.0, -1.465e-07, -1.338e-07, -1.0, -2.397e-07, -1.918e-07, -1.0, -3.389e-07, 1.309e-08, -1.0, 0.0, 1.0, -2.197e-09, 0.0, 1.0, -2.197e-09, 0.0, 1.0, -2.197e-09, 0.0, 1.0, -2.197e-09, 1.0, 1.135e-07, -1.804e-14, 1.0, 1.135e-07, -1.804e-14, 1.0, 4.926e-07, -5.404e-08, 1.0, 4.926e-07, -5.404e-08, -1.545e-13, 1.0, -8.392e-08, -1.545e-13, 1.0, -8.392e-08, -2.688e-14, 1.0, -1.153e-07, -2.688e-14, 1.0, -1.153e-07, 1.0, 4.926e-07, -5.404e-08, 1.0, 4.926e-07, -5.404e-08, 1.0, 9.852e-07, -1.081e-07, 1.0, 9.852e-07, -1.081e-07, -1.544e-13, 1.0, -1.006e-07, -1.544e-13, 1.0, -1.006e-07, -1.545e-13, 1.0, -8.392e-08, -1.545e-13, 1.0, -8.392e-08, 1.0, 0.0, -2.432e-07, 1.0, 0.0, -2.432e-07, 1.0, 0.0, -2.432e-07, 1.0, 0.0, -2.432e-07, 5.102e-07, -2.173e-07, 1.0, 6.241e-07, 4.296e-07, 1.0, 5.863e-07, 1.028e-07, 1.0, 5.761e-07, -6.234e-09, 1.0, 6.241e-07, 4.296e-07, 1.0, 1.953e-08, 6.341e-07, 1.0, 7.214e-08, -6.383e-09, 1.0, 5.863e-07, 1.028e-07, 1.0, 7.214e-08, -6.383e-09, 1.0, 2.371e-07, 3.687e-07, 1.0, 5.04e-07, 4.577e-08, 1.0, 5.863e-07, 1.028e-07, 1.0, 3.172e-07, 6.081e-07, 1.0, 8.642e-07, 7.537e-07, 1.0, 5.336e-07, 6.162e-07, 1.0, 2.371e-07, 3.687e-07, 1.0, 2.371e-07, 3.687e-07, 1.0, 7.214e-08, -6.383e-09, 1.0, 0.0, -1.364e-07, 1.0, 3.172e-07, 6.081e-07, 1.0, 4.705e-07, 1.688e-07, 1.0, 2.535e-07, 1.048e-07, 1.0, 4.037e-07, -8.005e-08, 1.0, 4.122e-07, -7.143e-09, 1.0, 4.705e-07, 1.688e-07, 1.0, 4.122e-07, -7.143e-09, 1.0, 3.926e-07, -1.121e-07, 1.0, 7.948e-07, -9.527e-08, 1.0, 5.04e-07, 4.577e-08, 1.0, 5.336e-07, 6.162e-07, 1.0, 4.705e-07, 1.688e-07, 1.0, 5.04e-07, 4.577e-08, 1.0, 2.371e-07, 3.687e-07, 1.0, 4.037e-07, -8.005e-08, 1.0, 4.758e-07, -2.355e-07, 1.0, 1.193e-07, 4.014e-08, 1.0, 4.122e-07, -7.143e-09, 1.0, -5.822e-07, -8.603e-07, -1.0, -4.677e-07, -2.838e-07, -1.0, -2.776e-07, -3.004e-07, -1.0, -4.094e-07, -1.048e-06, -1.0, -4.094e-07, -1.048e-06, -1.0, -2.776e-07, -3.004e-07, -1.0, -6.622e-08, -2.938e-08, -1.0, 0.0, -1.264e-06, -1.0, -6.622e-08, -2.938e-08, -1.0, -2.776e-07, -3.004e-07, -1.0, -1.905e-07, -1.582e-07, -1.0, -5.003e-08, -2.337e-07, -1.0, -1.086e-07, -3.39e-07, -1.0, -5.003e-08, -2.337e-07, -1.0, -2.8e-07, -6.154e-07, -1.0, -3.116e-07, -7.522e-07, -1.0, -5.003e-08, -2.337e-07, -1.0, -1.086e-07, -3.39e-07, -1.0, -2.167e-07, 6.79e-07, -1.0, -6.622e-08, -2.938e-08, -1.0, -2.652e-07, -4.268e-07, -1.0, -3.286e-07, -3.876e-07, -1.0, -3.779e-07, 1.684e-07, -1.0, -1.307e-07, -4.897e-09, -1.0, -2.652e-07, -4.268e-07, -1.0, -1.905e-07, -1.582e-07, -1.0, -4.63e-07, -1.651e-07, -1.0, -3.743e-07, -1.827e-07, -1.0, -3.286e-07, -3.876e-07, -1.0, -2.8e-07, -6.154e-07, -1.0, -5.003e-08, -2.337e-07, -1.0, -1.905e-07, -1.582e-07, -1.0, -2.652e-07, -4.268e-07, -1.0, -3.779e-07, 1.684e-07, -1.0, -3.286e-07, -3.876e-07, -1.0, -4.224e-07, -3.823e-07, -1.0, -7.267e-07, 2.823e-07, -1.0, -3.743e-07, -1.827e-07, -1.0, -2.433e-07, -2.102e-07, -1.0, -4.224e-07, -3.823e-07, -1.0, -3.286e-07, -3.876e-07, -1.0, -4.677e-07, -2.838e-07, -1.0, -3.43e-07, -2.69e-07, -1.0, -3.743e-07, -1.827e-07, -1.0, -4.63e-07, -1.651e-07, -1.0, -4.63e-07, -1.651e-07, -1.0, -1.905e-07, -1.582e-07, -1.0, -2.776e-07, -3.004e-07, -1.0, -4.677e-07, -2.838e-07, -1.0, -3.743e-07, -1.827e-07, -1.0, -3.43e-07, -2.69e-07, -1.0, -3.115e-07, -2.611e-07, -1.0, -2.433e-07, -2.102e-07, -1.0, -2.606e-07, -2.725e-07, -1.0, -3.43e-07, -2.69e-07, -1.0, -4.677e-07, -2.838e-07, -1.0, -5.822e-07, -8.603e-07, -1.0, -2.606e-07, -2.725e-07, -1.0, -2.281e-07, 7.444e-08, -1.0, -3.115e-07, -2.611e-07, -1.0, -3.43e-07, -2.69e-07, -1.0, -4.093e-14, 1.0, -3.433e-07, -4.093e-14, 1.0, -3.433e-07, -4.093e-14, 1.0, -3.433e-07, -4.093e-14, 1.0, -3.433e-07, -1.0, -6.888e-08, 1.804e-14, -1.0, -3.502e-07, 5.404e-08, -1.0, -3.502e-07, 5.404e-08, -1.0, -6.888e-08, 1.804e-14, 1.0, 2.658e-07, -2.901e-07, 1.0, 1.466e-07, -3.036e-07, 1.0, 1.466e-07, -3.036e-07, 1.0, 2.658e-07, -2.901e-07, -3.214e-14, 1.0, -2.701e-07, -4.991e-14, 1.0, -2.139e-07, -4.991e-14, 1.0, -2.139e-07, -3.214e-14, 1.0, -2.701e-07, -1.0, -3.502e-07, 5.404e-08, -1.0, -7.811e-07, 1.081e-07, -1.0, -7.811e-07, 1.081e-07, -1.0, -3.502e-07, 5.404e-08, -1.158e-13, 1.0, -3.239e-07, -3.214e-14, 1.0, -2.701e-07, -3.214e-14, 1.0, -2.701e-07, -1.158e-13, 1.0, -3.239e-07, -1.0, -9.039e-07, 1.892e-07, -1.0, -9.039e-07, 1.892e-07, -1.0, -9.039e-07, 1.892e-07, -1.0, -9.039e-07, 1.892e-07, -5.009e-08, -2.797e-07, 1.0, 7.55e-08, -1.958e-07, 1.0, -2.034e-08, 1.484e-07, 1.0, -4.209e-08, 7.519e-08, 1.0, 3.024e-07, -2.31e-07, 1.0, 2.681e-07, -3.069e-07, 1.0, 1.53e-07, -4.611e-07, 1.0, 7.55e-08, -1.958e-07, 1.0, -2.034e-08, 1.484e-07, 1.0, 7.55e-08, -1.958e-07, 1.0, 1.53e-07, -4.611e-07, 1.0, 0.0, 2.266e-07, 1.0, 1.53e-07, -4.611e-07, 1.0, 2.681e-07, -3.069e-07, 1.0, -4.897e-08, -3.516e-07, 1.0, 0.0, -8.775e-07, 1.0, 1.323e-07, 1.307e-07, -1.0, 3.452e-07, -8.955e-08, -1.0, -1.274e-07, -2.299e-07, -1.0, -2.211e-07, 1.303e-07, -1.0, -7.208e-07, 1.505e-07, -1.0, -2.211e-07, 1.303e-07, -1.0, -4.308e-07, 1.432e-07, -1.0, -3.146e-07, 7.443e-08, -1.0, -1.274e-07, -2.299e-07, -1.0, -6.003e-07, -3.801e-07, -1.0, -4.308e-07, 1.432e-07, -1.0, -2.211e-07, 1.303e-07, -1.0, -4.308e-07, 1.432e-07, -1.0, 3.303e-07, 2.935e-07, -1.0, 1.87e-07, 7.727e-08, -1.0, -3.146e-07, 7.443e-08, -1.0, 1.0, 1.851e-07, -2.162e-07, 1.0, 1.851e-07, -2.162e-07, 1.0, 1.392e-07, -2.162e-07, 1.0, 1.392e-07, -2.162e-07, -1.0, -1.397e-07, 3.918e-07, -1.0, -1.397e-07, 3.918e-07, -1.0, -1.266e-07, 4.053e-07, -1.0, -1.266e-07, 4.053e-07, 3.094e-07, -1.0, 1.806e-07, 3.094e-07, -1.0, 1.806e-07, 3.094e-07, -1.0, 1.806e-07, 3.094e-07, -1.0, 1.806e-07, 7.949e-07, 1.227e-07, 1.0, 1.428e-06, 6.542e-08, 1.0, 8.637e-07, 2.011e-07, 1.0, 5.195e-07, 7.045e-08, 1.0, 2.535e-07, 1.048e-07, 1.0, 5.195e-07, 7.045e-08, 1.0, 4.276e-07, -2.724e-07, 1.0, 4.037e-07, -8.005e-08, 1.0, 8.637e-07, 2.011e-07, 1.0, 2.891e-07, 3.465e-07, 1.0, 4.276e-07, -2.724e-07, 1.0, 5.195e-07, 7.045e-08, 1.0, 4.276e-07, -2.724e-07, 1.0, 7.084e-07, -7.359e-07, 1.0, 4.758e-07, -2.355e-07, 1.0, 4.037e-07, -8.005e-08, 1.0, -1.685e-07, 8.823e-08, -1.0, -2.135e-07, -1.115e-09, -1.0, -3.257e-07, -1.079e-07, -1.0, -1.777e-07, -8.138e-08, -1.0, -1.307e-07, -4.897e-09, -1.0, -3.779e-07, 1.684e-07, -1.0, -5.555e-07, 2.939e-07, -1.0, -2.135e-07, -1.115e-09, -1.0, -3.257e-07, -1.079e-07, -1.0, -2.135e-07, -1.115e-09, -1.0, -5.555e-07, 2.939e-07, -1.0, -4.702e-07, -1.36e-07, -1.0, -5.555e-07, 2.939e-07, -1.0, -3.779e-07, 1.684e-07, -1.0, -7.267e-07, 2.823e-07, -1.0, -8.572e-07, 7.359e-07, -1.0, -1.0, -6.099e-07, 2.432e-07, -1.0, -2.434e-08, 2.432e-07, -1.0, -2.434e-08, 2.432e-07, -1.0, -6.099e-07, 2.432e-07, 1.0, 1.737e-07, -3.378e-07, 1.0, 1.696e-07, -3.513e-07, 1.0, 1.696e-07, -3.513e-07, 1.0, 1.737e-07, -3.378e-07, 3.094e-07, -1.0, 1.403e-07, 3.094e-07, -1.0, 1.403e-07, 3.094e-07, -1.0, 1.403e-07, 3.094e-07, -1.0, 1.403e-07, 1.0, 1.466e-07, -3.036e-07, 1.0, 1.484e-07, -3.306e-07, 1.0, 1.484e-07, -3.306e-07, 1.0, 1.466e-07, -3.036e-07, 5.052e-07, -8.054e-07, 1.0, 5.773e-07, -2.697e-08, 1.0, 3.355e-07, 3.556e-07, 1.0, 5.052e-07, -8.054e-07, 1.0, 1.674e-07, 4.363e-08, 1.0, 3.363e-07, 1.93e-08, 1.0, 6.726e-07, 1.644e-07, 1.0, 1.254e-07, 3.64e-07, 1.0, 3.355e-07, 3.556e-07, 1.0, 5.773e-07, -2.697e-08, 1.0, 7.085e-07, 3.038e-07, 1.0, 8.362e-07, 3.272e-07, 1.0, 4.191e-07, 3.918e-07, 1.0, 4.191e-07, 3.918e-07, 1.0, 1.254e-07, 3.64e-07, 1.0, 0.0, 1.022e-06, 1.0, 3.355e-07, 3.556e-07, 1.0, -5e-07, 4.833e-07, -1.0, -5e-07, 4.833e-07, -1.0, -1.385e-07, -2.233e-07, -1.0, -5.287e-07, -6.064e-08, -1.0, -1.386e-07, -2.876e-07, -1.0, -4.812e-07, -9.357e-08, -1.0, -9.914e-08, -1.068e-07, -1.0, -2.625e-08, -3.195e-07, -1.0, -4.812e-07, -9.357e-08, -1.0, -1.386e-07, -2.876e-07, -1.0, -1.03e-06, -3.265e-07, -1.0, -1.044e-06, -5.123e-08, -1.0, -1.385e-07, -2.233e-07, -1.0, -2.625e-08, -3.195e-07, -1.0, -4.976e-07, -2.693e-07, -1.0, -7.897e-07, -1.6e-07, -1.0, -5.287e-07, -6.064e-08, -1.0, -2.625e-08, -3.195e-07, -1.0, -1.385e-07, -2.233e-07, -1.0, 4.16e-07, -5.39e-07, -1.0, -1.386e-07, -2.876e-07, -1.0, -5.133e-07, 2.744e-08, -1.0, -7.897e-07, -1.6e-07, -1.0, -4.976e-07, -2.693e-07, -1.0, -4.299e-07, -5.151e-08, -1.0, -3.011e-07, -2.853e-07, -1.0, -5.133e-07, 2.744e-08, -1.0, -4.299e-07, -5.151e-08, -1.0, -3.82e-07, -2.573e-07, -1.0, -4.812e-07, -9.357e-08, -1.0, -3.653e-07, -6.442e-08, -1.0, -2.257e-07, -2.231e-07, -1.0, -9.914e-08, -1.068e-07, -1.0, -4.299e-07, -5.151e-08, -1.0, -9.914e-08, -1.068e-07, -1.0, -2.257e-07, -2.231e-07, -1.0, -3.82e-07, -2.573e-07, -1.0, -4.976e-07, -2.693e-07, -1.0, -2.625e-08, -3.195e-07, -1.0, -9.914e-08, -1.068e-07, -1.0, -4.299e-07, -5.151e-08, -1.0, 0.0, 1.0, 5.642e-09, 0.0, 1.0, 5.642e-09, 0.0, 1.0, 5.642e-09, 0.0, 1.0, 5.642e-09, 1.0, 5.695e-07, -3.107e-07, 1.0, 5.695e-07, -3.107e-07, 1.0, 5.695e-07, -3.107e-07, 1.0, 5.695e-07, -3.107e-07, 0.0, 1.0, 6.002e-09, 0.0, 1.0, 6.002e-09, 0.0, 1.0, 6.002e-09, 0.0, 1.0, 6.002e-09, 1.0, 1.236e-06, -1.892e-07, 1.0, 1.236e-06, -1.892e-07, 1.0, 1.236e-06, -1.892e-07, 1.0, 1.236e-06, -1.892e-07, -0.01496, 0.9999, 1.886e-08, -0.01496, 0.9999, 1.886e-08, -0.01496, 0.9999, 1.886e-08, -0.01496, 0.9999, 1.886e-08, 1.0, 1.974e-08, -1.621e-07, 1.0, 1.974e-08, -1.621e-07, 1.0, -4.332e-07, -1.892e-07, 1.0, -4.332e-07, -1.892e-07, 5.263e-09, -1.128e-06, 1.0, 5.263e-09, -1.128e-06, 1.0, 4.666e-07, 2.656e-07, 1.0, -8.918e-08, 4.312e-08, 1.0, 4.998e-07, 6.289e-08, 1.0, 6.826e-07, 3.09e-07, 1.0, 4.119e-07, 1.576e-07, 1.0, 1.087e-06, 1.233e-07, 1.0, 4.666e-07, 2.656e-07, 1.0, 3.287e-07, 5.068e-07, 1.0, -1.015e-07, 4.758e-07, 1.0, -2.207e-07, 3.675e-07, 1.0, -8.918e-08, 4.312e-08, 1.0, 3.287e-07, 5.068e-07, 1.0, 4.666e-07, 2.656e-07, 1.0, 1.248e-06, 7.625e-07, 1.0, 6.826e-07, 3.09e-07, 1.0, 0.0, 9.665e-07, -1.0, 0.0, -1.641e-07, -1.0, -8.553e-08, -4.105e-07, -1.0, 0.0, 9.665e-07, -1.0, -2.579e-07, -4.28e-07, -1.0, -2.366e-07, -5.968e-07, -1.0, -5.592e-07, -6.811e-08, -1.0, -2.664e-07, -4.349e-08, -1.0, -2.664e-07, -4.349e-08, -1.0, -4.602e-07, 5.722e-08, -1.0, -5.679e-07, -1.554e-07, -1.0, -2.579e-07, -4.28e-07, -1.0, -8.553e-08, -4.105e-07, -1.0, 0.0, -1.641e-07, -1.0, 0.0, -2.801e-07, -1.0, -2.226e-07, -4.385e-07, -1.0, -2.366e-07, -5.968e-07, -1.0, -2.366e-07, -5.968e-07, -1.0, -2.579e-07, -4.28e-07, -1.0, -2.08e-07, -9.356e-07, -1.0, -8.553e-08, -4.105e-07, -1.0, -3.303e-08, 3.023e-07, -1.0, -5.216e-07, 1.705e-07, -1.0, -2.226e-07, -4.385e-07, -1.0, 0.0, -2.801e-07, -1.0, -3.326e-08, -3.804e-07, -1.0, -4.118e-07, -2.984e-07, -1.0, -5.216e-07, 1.705e-07, -1.0, -3.303e-08, 3.023e-07, -1.0, -2.664e-07, -4.349e-08, -1.0, -5.592e-07, -6.811e-08, -1.0, -4.037e-07, -1.792e-07, -1.0, -1.219e-07, -3.954e-09, -1.0, -5.216e-07, 1.705e-07, -1.0, -4.118e-07, -2.984e-07, -1.0, -4.037e-07, -1.792e-07, -1.0, -5.592e-07, -6.811e-08, -1.0, -2.226e-07, -4.385e-07, -1.0, -5.216e-07, 1.705e-07, -1.0, -5.592e-07, -6.811e-08, -1.0, -2.366e-07, -5.968e-07, -1.0, 0.0, 1.0, 4.52e-07, 0.0, 1.0, 4.52e-07, 0.0, 1.0, 4.52e-07, 0.0, 1.0, 4.52e-07, -1.0, -4.086e-07, 3.918e-07, -1.0, -4.086e-07, 3.918e-07, -1.0, -4.086e-07, 3.918e-07, -1.0, -4.086e-07, 3.918e-07, 0.0, 1.0, 0.0, 0.0, 1.0, 0.0, 0.0, 1.0, 0.0, 0.0, 1.0, 0.0, 1.0, 1.286e-12, -3.036e-07, 1.0, 1.615e-07, -3.036e-07, 1.0, 1.615e-07, -3.036e-07, 1.0, 1.286e-12, -3.036e-07, -1.0, -1.653e-06, 2.972e-07, -1.0, -1.653e-06, 2.972e-07, -1.0, -1.653e-06, 2.972e-07, -1.0, -1.653e-06, 2.972e-07, 0.01496, 0.9999, 0.0, 0.01496, 0.9999, 0.0, 0.01496, 0.9999, 0.0, 0.01496, 0.9999, 0.0, 1.0, 1.615e-07, -3.036e-07, 1.0, 1.615e-07, -2.766e-07, 1.0, 1.615e-07, -2.766e-07, 1.0, 1.615e-07, -3.036e-07, -1.0, -3.555e-07, 2.297e-07, -1.0, -3.11e-07, 2.972e-07, -1.0, -3.11e-07, 2.972e-07, -1.0, -3.555e-07, 2.297e-07])] * 3)])

# ---- objects
ob_cube_001 = bpy.data.objects.new('Cube.001', me_cube_001)

# ---- transforms, parenting, visibility, modifiers, constraints
ob_cube_001.location = (0.0, 0.0, 0.0)
ob_cube_001.rotation_euler = (1.571, -0.0, 0.0)
ob_cube_001.lineart.crease_threshold = 0.0

# ---- collection membership
col_collection_1.objects.link(ob_cube_001)

# ---- scene / render settings (as saved in the file)
scene.frame_start = 1; scene.frame_end = 250; scene.frame_set(1)
scene.render.engine = 'BLENDER_EEVEE_NEXT'
scene.render.resolution_percentage = 50
scene.render.dither_intensity = 0.0
scene.cycles.use_denoising = False
scene.cycles.samples = 128
scene.cycles.sampling_pattern = 'TABULATED_SOBOL'
scene.cycles.use_adaptive_sampling = False
scene.cycles.use_light_tree = False
scene.cycles.blur_glossy = 0.0
scene.cycles.sample_clamp_indirect = 0.0
scene.view_settings.view_transform = 'Standard'
bpy.context.view_layer.update()

# ---- added for rendering (the .blend has no active camera and no usable light): camera, sun
cam_auto = bpy.data.cameras.new('AutoCamera')
cam_auto.lens = 50.0
cam_auto.sensor_width = 36.0
cam_auto.clip_end = 1000.0
ob_auto_camera = bpy.data.objects.new('AutoCamera', cam_auto)
scene.collection.objects.link(ob_auto_camera)
ob_auto_camera.location = (0.185045, -0.222054, 0.228902)
ob_auto_camera.rotation_euler = (1.09748, -7.21219e-08, 0.694738)
scene.camera = ob_auto_camera
light_auto_sun = bpy.data.lights.new('AutoSun', 'SUN')
light_auto_sun.energy = 3.0
light_auto_sun.angle = 0.0523599
ob_auto_sun = bpy.data.objects.new('AutoSun', light_auto_sun)
scene.collection.objects.link(ob_auto_sun)
ob_auto_sun.rotation_euler = (0.872665, 0.174533, 0.523599)
bpy.context.view_layer.update()
